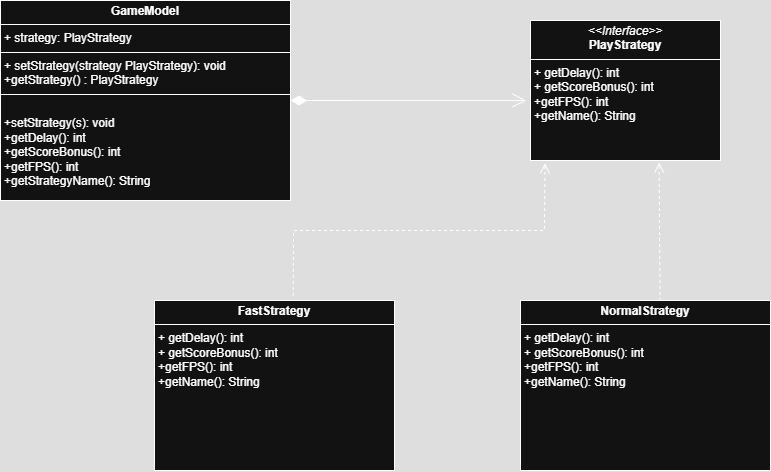

The diagram above was exported from draw.io. Its source (the exported page's mxGraphModel, read from the mxfile embedded in the PNG):
<mxGraphModel dx="1143" dy="663" grid="1" gridSize="10" guides="1" tooltips="1" connect="1" arrows="1" fold="1" page="1" pageScale="1" pageWidth="827" pageHeight="1169" math="0" shadow="0">
  <root>
    <mxCell id="WIyWlLk6GJQsqaUBKTNV-0" />
    <mxCell id="WIyWlLk6GJQsqaUBKTNV-1" parent="WIyWlLk6GJQsqaUBKTNV-0" />
    <mxCell id="n07lJWYtFAMNP8sbZyhM-1" value="&lt;p style=&quot;margin:0px;margin-top:4px;text-align:center;&quot;&gt;&lt;b&gt;GameModel&lt;/b&gt;&lt;/p&gt;&lt;hr size=&quot;1&quot; style=&quot;border-style:solid;&quot;&gt;&lt;p style=&quot;margin:0px;margin-left:4px;&quot;&gt;+ strategy: PlayStrategy&lt;/p&gt;&lt;hr size=&quot;1&quot; style=&quot;border-style:solid;&quot;&gt;&lt;p style=&quot;margin:0px;margin-left:4px;&quot;&gt;+ setStrategy(strategy PlayStrategy): void&lt;/p&gt;&lt;p style=&quot;margin:0px;margin-left:4px;&quot;&gt;+getStrategy() : PlayStrategy&lt;/p&gt;&lt;p style=&quot;margin:0px;margin-left:4px;&quot;&gt;&lt;br&gt;&lt;/p&gt;&lt;p style=&quot;margin:0px;margin-left:4px;&quot;&gt;&lt;br&gt;&lt;/p&gt;&lt;p style=&quot;margin:0px;margin-left:4px;&quot;&gt;&lt;span style=&quot;background-color: transparent; color: light-dark(rgb(0, 0, 0), rgb(255, 255, 255));&quot;&gt;+setStrategy(s): void&amp;nbsp;&lt;/span&gt;&lt;/p&gt;&lt;p style=&quot;margin:0px;margin-left:4px;&quot;&gt;&lt;span style=&quot;background-color: transparent; color: light-dark(rgb(0, 0, 0), rgb(255, 255, 255));&quot;&gt;+getDelay(): int&amp;nbsp; &amp;nbsp; &amp;nbsp; &amp;nbsp; &amp;nbsp; &amp;nbsp;&amp;nbsp;&lt;/span&gt;&lt;/p&gt;&lt;p style=&quot;margin:0px;margin-left:4px;&quot;&gt;+getScoreBonus(): int&amp;nbsp; &amp;nbsp; &amp;nbsp; &amp;nbsp;&lt;/p&gt;&lt;p style=&quot;margin:0px;margin-left:4px;&quot;&gt;+getFPS(): int&amp;nbsp;&lt;/p&gt;&lt;p style=&quot;margin:0px;margin-left:4px;&quot;&gt;&lt;span style=&quot;background-color: transparent; color: light-dark(rgb(0, 0, 0), rgb(255, 255, 255));&quot;&gt;+getStrategyName(): String&lt;/span&gt;&lt;/p&gt;" style="verticalAlign=top;align=left;overflow=fill;html=1;whiteSpace=wrap;" vertex="1" parent="WIyWlLk6GJQsqaUBKTNV-1">
      <mxGeometry x="20" y="130" width="290" height="200" as="geometry" />
    </mxCell>
    <mxCell id="n07lJWYtFAMNP8sbZyhM-5" value="&lt;p style=&quot;margin:0px;margin-top:4px;text-align:center;&quot;&gt;&lt;i&gt;&amp;lt;&amp;lt;Interface&amp;gt;&amp;gt;&lt;/i&gt;&lt;br&gt;&lt;b&gt;PlayStrategy&lt;/b&gt;&lt;/p&gt;&lt;hr size=&quot;1&quot; style=&quot;border-style:solid;&quot;&gt;&lt;p style=&quot;margin:0px;margin-left:4px;&quot;&gt;+ getDelay(): int&lt;br&gt;+ getScoreBonus(): int&lt;/p&gt;&lt;p style=&quot;margin:0px;margin-left:4px;&quot;&gt;+getFPS(): int&lt;/p&gt;&lt;p style=&quot;margin:0px;margin-left:4px;&quot;&gt;+getName(): String&lt;/p&gt;&lt;p style=&quot;margin:0px;margin-left:4px;&quot;&gt;&lt;br&gt;&lt;/p&gt;" style="verticalAlign=top;align=left;overflow=fill;html=1;whiteSpace=wrap;" vertex="1" parent="WIyWlLk6GJQsqaUBKTNV-1">
      <mxGeometry x="550" y="150" width="190" height="140" as="geometry" />
    </mxCell>
    <mxCell id="n07lJWYtFAMNP8sbZyhM-6" value="" style="endArrow=open;html=1;endSize=12;startArrow=diamondThin;startSize=14;startFill=1;align=left;verticalAlign=bottom;rounded=0;fontSize=12;entryX=-0.021;entryY=0.571;entryDx=0;entryDy=0;entryPerimeter=0;exitX=1;exitY=0.5;exitDx=0;exitDy=0;" edge="1" parent="WIyWlLk6GJQsqaUBKTNV-1" source="n07lJWYtFAMNP8sbZyhM-1" target="n07lJWYtFAMNP8sbZyhM-5">
      <mxGeometry x="-1" y="3" relative="1" as="geometry">
        <mxPoint x="280" y="410" as="sourcePoint" />
        <mxPoint x="440" y="410" as="targetPoint" />
        <mxPoint as="offset" />
      </mxGeometry>
    </mxCell>
    <mxCell id="n07lJWYtFAMNP8sbZyhM-9" value="&lt;p style=&quot;margin:0px;margin-top:4px;text-align:center;&quot;&gt;&lt;b&gt;NormalStrategy&lt;/b&gt;&lt;/p&gt;&lt;hr size=&quot;1&quot; style=&quot;border-style:solid;&quot;&gt;&lt;p style=&quot;margin:0px;margin-left:4px;&quot;&gt;&lt;/p&gt;&lt;p style=&quot;margin: 0px 0px 0px 4px;&quot;&gt;+ getDelay(): int&lt;br&gt;+ getScoreBonus(): int&lt;/p&gt;&lt;p style=&quot;margin: 0px 0px 0px 4px;&quot;&gt;+getFPS(): int&lt;/p&gt;&lt;p style=&quot;margin: 0px 0px 0px 4px;&quot;&gt;+getName(): String&lt;/p&gt;&lt;p style=&quot;margin: 0px 0px 0px 4px;&quot;&gt;&lt;br&gt;&lt;/p&gt;" style="verticalAlign=top;align=left;overflow=fill;html=1;whiteSpace=wrap;" vertex="1" parent="WIyWlLk6GJQsqaUBKTNV-1">
      <mxGeometry x="540" y="430" width="250" height="170" as="geometry" />
    </mxCell>
    <mxCell id="n07lJWYtFAMNP8sbZyhM-10" value="&lt;p style=&quot;margin:0px;margin-top:4px;text-align:center;&quot;&gt;&lt;b&gt;FastStrategy&lt;/b&gt;&lt;/p&gt;&lt;hr size=&quot;1&quot; style=&quot;border-style:solid;&quot;&gt;&lt;p style=&quot;margin:0px;margin-left:4px;&quot;&gt;&lt;/p&gt;&lt;p style=&quot;margin: 0px 0px 0px 4px;&quot;&gt;+ getDelay(): int&lt;br&gt;+ getScoreBonus(): int&lt;/p&gt;&lt;p style=&quot;margin: 0px 0px 0px 4px;&quot;&gt;+getFPS(): int&lt;/p&gt;&lt;p style=&quot;margin: 0px 0px 0px 4px;&quot;&gt;+getName(): String&lt;/p&gt;&lt;p style=&quot;margin: 0px 0px 0px 4px;&quot;&gt;&lt;br&gt;&lt;/p&gt;" style="verticalAlign=top;align=left;overflow=fill;html=1;whiteSpace=wrap;" vertex="1" parent="WIyWlLk6GJQsqaUBKTNV-1">
      <mxGeometry x="174" y="430" width="240" height="170" as="geometry" />
    </mxCell>
    <mxCell id="n07lJWYtFAMNP8sbZyhM-11" value="" style="line;strokeWidth=1;fillColor=none;align=left;verticalAlign=middle;spacingTop=-1;spacingLeft=3;spacingRight=3;rotatable=0;labelPosition=right;points=[];portConstraint=eastwest;strokeColor=inherit;" vertex="1" parent="WIyWlLk6GJQsqaUBKTNV-1">
      <mxGeometry x="20" y="220" width="290" height="8" as="geometry" />
    </mxCell>
    <mxCell id="n07lJWYtFAMNP8sbZyhM-13" value="" style="html=1;verticalAlign=bottom;endArrow=open;dashed=1;endSize=8;curved=0;rounded=0;fontSize=12;exitX=0.578;exitY=-0.027;exitDx=0;exitDy=0;exitPerimeter=0;entryX=0.076;entryY=1.02;entryDx=0;entryDy=0;entryPerimeter=0;" edge="1" parent="WIyWlLk6GJQsqaUBKTNV-1" source="n07lJWYtFAMNP8sbZyhM-10" target="n07lJWYtFAMNP8sbZyhM-5">
      <mxGeometry relative="1" as="geometry">
        <mxPoint x="490" y="380" as="sourcePoint" />
        <mxPoint x="410" y="380" as="targetPoint" />
        <Array as="points">
          <mxPoint x="313" y="360" />
          <mxPoint x="564" y="360" />
        </Array>
      </mxGeometry>
    </mxCell>
    <mxCell id="n07lJWYtFAMNP8sbZyhM-14" value="" style="html=1;verticalAlign=bottom;endArrow=open;dashed=1;endSize=8;curved=0;rounded=0;fontSize=12;exitX=0.558;exitY=0.002;exitDx=0;exitDy=0;exitPerimeter=0;entryX=0.677;entryY=1.014;entryDx=0;entryDy=0;entryPerimeter=0;" edge="1" parent="WIyWlLk6GJQsqaUBKTNV-1" source="n07lJWYtFAMNP8sbZyhM-9" target="n07lJWYtFAMNP8sbZyhM-5">
      <mxGeometry relative="1" as="geometry">
        <mxPoint x="490" y="380" as="sourcePoint" />
        <mxPoint x="410" y="380" as="targetPoint" />
      </mxGeometry>
    </mxCell>
  </root>
</mxGraphModel>